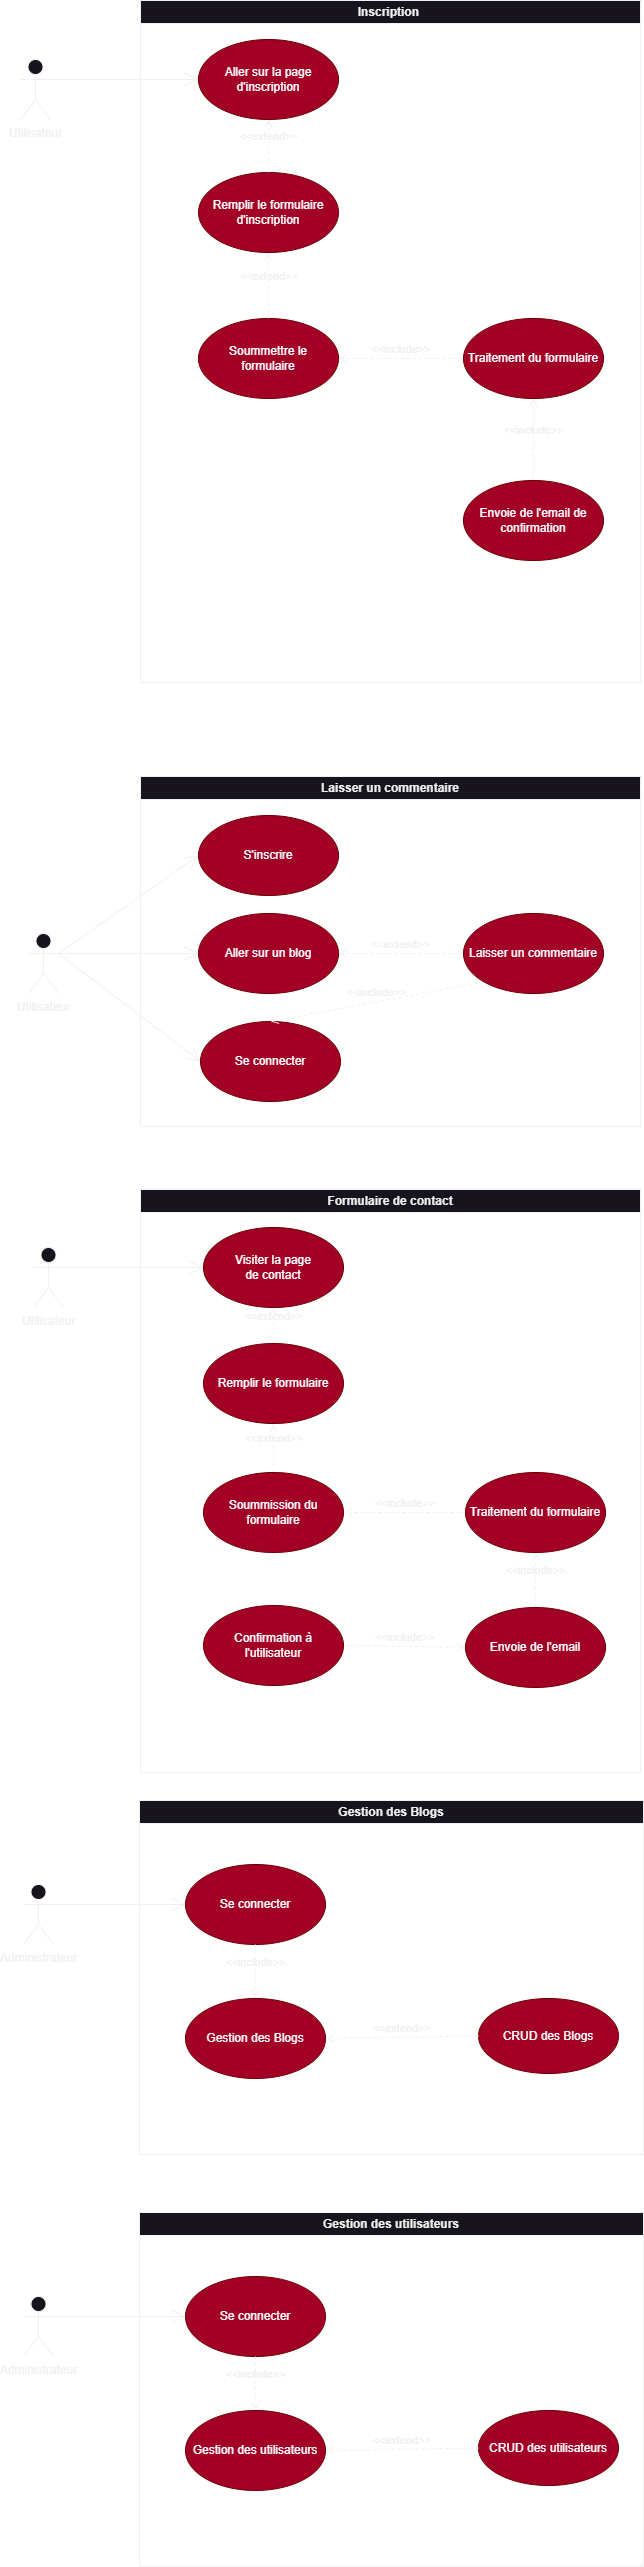

The diagram above was exported from draw.io. Its source (the exported page's mxGraphModel, read from the mxfile embedded in the PNG):
<mxGraphModel dx="1434" dy="2884" grid="0" gridSize="10" guides="1" tooltips="1" connect="1" arrows="1" fold="1" page="0" pageScale="1" pageWidth="827" pageHeight="1169" background="#000000" math="0" shadow="0">
  <root>
    <mxCell id="0" />
    <mxCell id="1" parent="0" />
    <mxCell id="8laq0RoM2ey0Ij8nhhd4-25" value="Utilisateur" style="shape=umlActor;verticalLabelPosition=bottom;verticalAlign=top;html=1;" parent="1" vertex="1">
      <mxGeometry x="58" y="-763" width="30" height="60" as="geometry" />
    </mxCell>
    <mxCell id="8laq0RoM2ey0Ij8nhhd4-28" value="Laisser un commentaire" style="swimlane;whiteSpace=wrap;html=1;" parent="1" vertex="1">
      <mxGeometry x="170" y="-920" width="500" height="350" as="geometry">
        <mxRectangle x="140" y="-50" width="190" height="30" as="alternateBounds" />
      </mxGeometry>
    </mxCell>
    <mxCell id="8laq0RoM2ey0Ij8nhhd4-34" value="Se connecter" style="ellipse;whiteSpace=wrap;html=1;fillColor=#a20025;fontColor=#ffffff;strokeColor=#6F0000;" parent="8laq0RoM2ey0Ij8nhhd4-28" vertex="1">
      <mxGeometry x="60" y="245" width="140" height="80" as="geometry" />
    </mxCell>
    <mxCell id="v-ckY8yD7APHbJe-M74S-47" value="&amp;lt;&amp;lt;extend&amp;gt;&amp;gt;" style="html=1;verticalAlign=bottom;labelBackgroundColor=none;endArrow=open;endFill=0;dashed=1;rounded=0;entryX=1;entryY=0.5;entryDx=0;entryDy=0;exitX=0;exitY=0.5;exitDx=0;exitDy=0;" parent="8laq0RoM2ey0Ij8nhhd4-28" source="ynBs6C8RVd4OaE_7h5wW-11" target="ynBs6C8RVd4OaE_7h5wW-7" edge="1">
      <mxGeometry width="160" relative="1" as="geometry">
        <mxPoint x="128" y="461" as="sourcePoint" />
        <mxPoint x="132" y="438" as="targetPoint" />
      </mxGeometry>
    </mxCell>
    <mxCell id="D7e3qFoikxUyCczRgADE-1" value="S'inscrire" style="ellipse;whiteSpace=wrap;html=1;fillColor=#a20025;fontColor=#ffffff;strokeColor=#6F0000;" parent="8laq0RoM2ey0Ij8nhhd4-28" vertex="1">
      <mxGeometry x="58" y="39" width="140" height="80" as="geometry" />
    </mxCell>
    <mxCell id="ynBs6C8RVd4OaE_7h5wW-7" value="Aller sur un blog" style="ellipse;whiteSpace=wrap;html=1;fillColor=#a20025;fontColor=#ffffff;strokeColor=#6F0000;" parent="8laq0RoM2ey0Ij8nhhd4-28" vertex="1">
      <mxGeometry x="58" y="137" width="140" height="80" as="geometry" />
    </mxCell>
    <mxCell id="ynBs6C8RVd4OaE_7h5wW-10" value="&amp;lt;&amp;lt;include&amp;gt;&amp;gt;" style="html=1;verticalAlign=bottom;labelBackgroundColor=none;endArrow=open;endFill=0;dashed=1;rounded=0;exitX=0;exitY=1;exitDx=0;exitDy=0;entryX=0.5;entryY=0;entryDx=0;entryDy=0;" parent="8laq0RoM2ey0Ij8nhhd4-28" source="ynBs6C8RVd4OaE_7h5wW-11" target="8laq0RoM2ey0Ij8nhhd4-34" edge="1">
      <mxGeometry width="160" relative="1" as="geometry">
        <mxPoint x="210" y="204.5" as="sourcePoint" />
        <mxPoint x="353" y="119" as="targetPoint" />
        <mxPoint as="offset" />
      </mxGeometry>
    </mxCell>
    <mxCell id="ynBs6C8RVd4OaE_7h5wW-11" value="Laisser un commentaire" style="ellipse;whiteSpace=wrap;html=1;fillColor=#a20025;fontColor=#ffffff;strokeColor=#6F0000;" parent="8laq0RoM2ey0Ij8nhhd4-28" vertex="1">
      <mxGeometry x="323" y="137" width="140" height="80" as="geometry" />
    </mxCell>
    <mxCell id="8laq0RoM2ey0Ij8nhhd4-33" value="" style="endArrow=open;endFill=1;endSize=12;html=1;rounded=0;entryX=0;entryY=0.5;entryDx=0;entryDy=0;exitX=1;exitY=0.3333333333333333;exitDx=0;exitDy=0;exitPerimeter=0;" parent="1" source="8laq0RoM2ey0Ij8nhhd4-25" target="8laq0RoM2ey0Ij8nhhd4-34" edge="1">
      <mxGeometry width="160" relative="1" as="geometry">
        <mxPoint x="130" y="-570" as="sourcePoint" />
        <mxPoint x="240" y="-720" as="targetPoint" />
      </mxGeometry>
    </mxCell>
    <mxCell id="D7e3qFoikxUyCczRgADE-2" value="" style="endArrow=open;endFill=1;endSize=12;html=1;rounded=0;entryX=0;entryY=0.5;entryDx=0;entryDy=0;exitX=1;exitY=0.3333333333333333;exitDx=0;exitDy=0;exitPerimeter=0;" parent="1" source="8laq0RoM2ey0Ij8nhhd4-25" target="D7e3qFoikxUyCczRgADE-1" edge="1">
      <mxGeometry width="160" relative="1" as="geometry">
        <mxPoint x="170" y="-740" as="sourcePoint" />
        <mxPoint x="290" y="-670" as="targetPoint" />
      </mxGeometry>
    </mxCell>
    <mxCell id="ynBs6C8RVd4OaE_7h5wW-9" value="" style="endArrow=open;endFill=1;endSize=12;html=1;rounded=0;entryX=0;entryY=0.5;entryDx=0;entryDy=0;exitX=1;exitY=0.3333333333333333;exitDx=0;exitDy=0;exitPerimeter=0;" parent="1" source="8laq0RoM2ey0Ij8nhhd4-25" target="ynBs6C8RVd4OaE_7h5wW-7" edge="1">
      <mxGeometry width="160" relative="1" as="geometry">
        <mxPoint x="-29.5" y="-590" as="sourcePoint" />
        <mxPoint x="119.5" y="-468" as="targetPoint" />
      </mxGeometry>
    </mxCell>
    <mxCell id="ynBs6C8RVd4OaE_7h5wW-12" value="Utilisateur" style="shape=umlActor;verticalLabelPosition=bottom;verticalAlign=top;html=1;" parent="1" vertex="1">
      <mxGeometry x="63" y="-449" width="30" height="60" as="geometry" />
    </mxCell>
    <mxCell id="ynBs6C8RVd4OaE_7h5wW-13" value="Formulaire de contact" style="swimlane;whiteSpace=wrap;html=1;" parent="1" vertex="1">
      <mxGeometry x="170" y="-507" width="500" height="583" as="geometry">
        <mxRectangle x="140" y="-50" width="190" height="30" as="alternateBounds" />
      </mxGeometry>
    </mxCell>
    <mxCell id="ynBs6C8RVd4OaE_7h5wW-15" value="&amp;lt;&amp;lt;extend&amp;gt;&amp;gt;" style="html=1;verticalAlign=bottom;labelBackgroundColor=none;endArrow=open;endFill=0;dashed=1;rounded=0;entryX=0.5;entryY=1;entryDx=0;entryDy=0;exitX=0.5;exitY=0;exitDx=0;exitDy=0;" parent="ynBs6C8RVd4OaE_7h5wW-13" source="ynBs6C8RVd4OaE_7h5wW-19" target="ynBs6C8RVd4OaE_7h5wW-17" edge="1">
      <mxGeometry width="160" relative="1" as="geometry">
        <mxPoint x="128" y="461" as="sourcePoint" />
        <mxPoint x="132" y="438" as="targetPoint" />
      </mxGeometry>
    </mxCell>
    <mxCell id="ynBs6C8RVd4OaE_7h5wW-17" value="Visiter la page &lt;br&gt;de contact" style="ellipse;whiteSpace=wrap;html=1;fillColor=#a20025;fontColor=#ffffff;strokeColor=#6F0000;" parent="ynBs6C8RVd4OaE_7h5wW-13" vertex="1">
      <mxGeometry x="63" y="38" width="140" height="80" as="geometry" />
    </mxCell>
    <mxCell id="ynBs6C8RVd4OaE_7h5wW-19" value="Remplir le formulaire" style="ellipse;whiteSpace=wrap;html=1;fillColor=#a20025;fontColor=#ffffff;strokeColor=#6F0000;" parent="ynBs6C8RVd4OaE_7h5wW-13" vertex="1">
      <mxGeometry x="63" y="154" width="140" height="80" as="geometry" />
    </mxCell>
    <mxCell id="ynBs6C8RVd4OaE_7h5wW-43" value="&amp;lt;&amp;lt;extend&amp;gt;&amp;gt;" style="html=1;verticalAlign=bottom;labelBackgroundColor=none;endArrow=open;endFill=0;dashed=1;rounded=0;entryX=0.5;entryY=1;entryDx=0;entryDy=0;exitX=0.5;exitY=0;exitDx=0;exitDy=0;" parent="ynBs6C8RVd4OaE_7h5wW-13" source="ynBs6C8RVd4OaE_7h5wW-44" target="ynBs6C8RVd4OaE_7h5wW-19" edge="1">
      <mxGeometry width="160" relative="1" as="geometry">
        <mxPoint x="119" y="592" as="sourcePoint" />
        <mxPoint x="119" y="348" as="targetPoint" />
      </mxGeometry>
    </mxCell>
    <mxCell id="ynBs6C8RVd4OaE_7h5wW-44" value="Soummission du formulaire" style="ellipse;whiteSpace=wrap;html=1;fillColor=#a20025;fontColor=#ffffff;strokeColor=#6F0000;" parent="ynBs6C8RVd4OaE_7h5wW-13" vertex="1">
      <mxGeometry x="63" y="283" width="140" height="80" as="geometry" />
    </mxCell>
    <mxCell id="ynBs6C8RVd4OaE_7h5wW-45" value="&amp;lt;&amp;lt;include&amp;gt;&amp;gt;" style="html=1;verticalAlign=bottom;labelBackgroundColor=none;endArrow=open;endFill=0;dashed=1;rounded=0;entryX=1;entryY=0.5;entryDx=0;entryDy=0;exitX=0;exitY=0.5;exitDx=0;exitDy=0;" parent="ynBs6C8RVd4OaE_7h5wW-13" source="ynBs6C8RVd4OaE_7h5wW-46" target="ynBs6C8RVd4OaE_7h5wW-44" edge="1">
      <mxGeometry width="160" relative="1" as="geometry">
        <mxPoint x="330" y="320" as="sourcePoint" />
        <mxPoint x="233" y="336" as="targetPoint" />
        <mxPoint as="offset" />
      </mxGeometry>
    </mxCell>
    <mxCell id="ynBs6C8RVd4OaE_7h5wW-46" value="Traitement du formulaire" style="ellipse;whiteSpace=wrap;html=1;fillColor=#a20025;fontColor=#ffffff;strokeColor=#6F0000;" parent="ynBs6C8RVd4OaE_7h5wW-13" vertex="1">
      <mxGeometry x="325" y="283" width="140" height="80" as="geometry" />
    </mxCell>
    <mxCell id="ynBs6C8RVd4OaE_7h5wW-47" value="&amp;lt;&amp;lt;include&amp;gt;&amp;gt;" style="html=1;verticalAlign=bottom;labelBackgroundColor=none;endArrow=open;endFill=0;dashed=1;rounded=0;entryX=0.5;entryY=1;entryDx=0;entryDy=0;exitX=0.5;exitY=0;exitDx=0;exitDy=0;" parent="ynBs6C8RVd4OaE_7h5wW-13" source="ynBs6C8RVd4OaE_7h5wW-48" target="ynBs6C8RVd4OaE_7h5wW-46" edge="1">
      <mxGeometry width="160" relative="1" as="geometry">
        <mxPoint x="294" y="490" as="sourcePoint" />
        <mxPoint x="167" y="493" as="targetPoint" />
        <mxPoint as="offset" />
      </mxGeometry>
    </mxCell>
    <mxCell id="ynBs6C8RVd4OaE_7h5wW-48" value="Envoie de l'email" style="ellipse;whiteSpace=wrap;html=1;fillColor=#a20025;fontColor=#ffffff;strokeColor=#6F0000;" parent="ynBs6C8RVd4OaE_7h5wW-13" vertex="1">
      <mxGeometry x="325" y="418" width="140" height="80" as="geometry" />
    </mxCell>
    <mxCell id="ynBs6C8RVd4OaE_7h5wW-49" value="&amp;lt;&amp;lt;include&amp;gt;&amp;gt;" style="html=1;verticalAlign=bottom;labelBackgroundColor=none;endArrow=open;endFill=0;dashed=1;rounded=0;entryX=0;entryY=0.5;entryDx=0;entryDy=0;exitX=1;exitY=0.5;exitDx=0;exitDy=0;" parent="ynBs6C8RVd4OaE_7h5wW-13" source="ynBs6C8RVd4OaE_7h5wW-50" target="ynBs6C8RVd4OaE_7h5wW-48" edge="1">
      <mxGeometry width="160" relative="1" as="geometry">
        <mxPoint x="47" y="484" as="sourcePoint" />
        <mxPoint x="148" y="357" as="targetPoint" />
        <mxPoint as="offset" />
        <Array as="points" />
      </mxGeometry>
    </mxCell>
    <mxCell id="ynBs6C8RVd4OaE_7h5wW-50" value="Confirmation à &lt;br&gt;l'utilisateur" style="ellipse;whiteSpace=wrap;html=1;fillColor=#a20025;fontColor=#ffffff;strokeColor=#6F0000;" parent="ynBs6C8RVd4OaE_7h5wW-13" vertex="1">
      <mxGeometry x="63" y="416" width="140" height="80" as="geometry" />
    </mxCell>
    <mxCell id="ynBs6C8RVd4OaE_7h5wW-22" value="" style="endArrow=open;endFill=1;endSize=12;html=1;rounded=0;entryX=0;entryY=0.5;entryDx=0;entryDy=0;exitX=1;exitY=0.3333333333333333;exitDx=0;exitDy=0;exitPerimeter=0;" parent="1" source="ynBs6C8RVd4OaE_7h5wW-12" target="ynBs6C8RVd4OaE_7h5wW-17" edge="1">
      <mxGeometry width="160" relative="1" as="geometry">
        <mxPoint x="-24.5" y="-276" as="sourcePoint" />
        <mxPoint x="124.5" y="-154" as="targetPoint" />
      </mxGeometry>
    </mxCell>
    <mxCell id="ynBs6C8RVd4OaE_7h5wW-23" value="Administrateur" style="shape=umlActor;verticalLabelPosition=bottom;verticalAlign=top;html=1;" parent="1" vertex="1">
      <mxGeometry x="53" y="188" width="30" height="60" as="geometry" />
    </mxCell>
    <mxCell id="ynBs6C8RVd4OaE_7h5wW-24" value="" style="endArrow=open;endFill=1;endSize=12;html=1;rounded=0;exitX=1;exitY=0.3333333333333333;exitDx=0;exitDy=0;exitPerimeter=0;entryX=0;entryY=0.5;entryDx=0;entryDy=0;" parent="1" source="ynBs6C8RVd4OaE_7h5wW-23" target="ynBs6C8RVd4OaE_7h5wW-29" edge="1">
      <mxGeometry width="160" relative="1" as="geometry">
        <mxPoint x="376" y="534" as="sourcePoint" />
        <mxPoint x="476" y="534" as="targetPoint" />
      </mxGeometry>
    </mxCell>
    <mxCell id="ynBs6C8RVd4OaE_7h5wW-25" value="Gestion des Blogs" style="swimlane;whiteSpace=wrap;html=1;" parent="1" vertex="1">
      <mxGeometry x="169" y="104" width="504" height="354" as="geometry">
        <mxRectangle x="140" y="-50" width="190" height="30" as="alternateBounds" />
      </mxGeometry>
    </mxCell>
    <mxCell id="ynBs6C8RVd4OaE_7h5wW-28" value="Gestion des Blogs" style="ellipse;whiteSpace=wrap;html=1;fillColor=#a20025;fontColor=#ffffff;strokeColor=#6F0000;" parent="ynBs6C8RVd4OaE_7h5wW-25" vertex="1">
      <mxGeometry x="46" y="198" width="140" height="80" as="geometry" />
    </mxCell>
    <mxCell id="ynBs6C8RVd4OaE_7h5wW-29" value="Se connecter" style="ellipse;whiteSpace=wrap;html=1;fillColor=#a20025;fontColor=#ffffff;strokeColor=#6F0000;" parent="ynBs6C8RVd4OaE_7h5wW-25" vertex="1">
      <mxGeometry x="46" y="64" width="140" height="80" as="geometry" />
    </mxCell>
    <mxCell id="ynBs6C8RVd4OaE_7h5wW-32" value="CRUD des Blogs" style="ellipse;whiteSpace=wrap;html=1;fillColor=#a20025;fontColor=#ffffff;strokeColor=#6F0000;" parent="ynBs6C8RVd4OaE_7h5wW-25" vertex="1">
      <mxGeometry x="339" y="198" width="140" height="75" as="geometry" />
    </mxCell>
    <mxCell id="ynBs6C8RVd4OaE_7h5wW-33" value="&amp;lt;&amp;lt;include&amp;gt;&amp;gt;" style="html=1;verticalAlign=bottom;labelBackgroundColor=none;endArrow=open;endFill=0;dashed=1;rounded=0;exitX=0.5;exitY=1;exitDx=0;exitDy=0;entryX=0.5;entryY=0;entryDx=0;entryDy=0;" parent="ynBs6C8RVd4OaE_7h5wW-25" source="ynBs6C8RVd4OaE_7h5wW-29" target="ynBs6C8RVd4OaE_7h5wW-28" edge="1">
      <mxGeometry width="160" relative="1" as="geometry">
        <mxPoint x="200" y="439.5" as="sourcePoint" />
        <mxPoint x="360" y="439.5" as="targetPoint" />
        <Array as="points" />
      </mxGeometry>
    </mxCell>
    <mxCell id="ynBs6C8RVd4OaE_7h5wW-36" value="&amp;lt;&amp;lt;extend&amp;gt;&amp;gt;" style="html=1;verticalAlign=bottom;labelBackgroundColor=none;endArrow=open;endFill=0;dashed=1;rounded=0;exitX=0;exitY=0.5;exitDx=0;exitDy=0;entryX=1;entryY=0.5;entryDx=0;entryDy=0;" parent="ynBs6C8RVd4OaE_7h5wW-25" source="ynBs6C8RVd4OaE_7h5wW-32" target="ynBs6C8RVd4OaE_7h5wW-28" edge="1">
      <mxGeometry width="160" relative="1" as="geometry">
        <mxPoint x="200" y="230" as="sourcePoint" />
        <mxPoint x="360" y="230" as="targetPoint" />
      </mxGeometry>
    </mxCell>
    <mxCell id="ynBs6C8RVd4OaE_7h5wW-51" value="Utilisateur" style="shape=umlActor;verticalLabelPosition=bottom;verticalAlign=top;html=1;" parent="1" vertex="1">
      <mxGeometry x="50" y="-1637" width="30" height="60" as="geometry" />
    </mxCell>
    <mxCell id="ynBs6C8RVd4OaE_7h5wW-52" value="Inscription&amp;nbsp;" style="swimlane;whiteSpace=wrap;html=1;" parent="1" vertex="1">
      <mxGeometry x="170" y="-1696" width="500" height="682" as="geometry">
        <mxRectangle x="140" y="-50" width="190" height="30" as="alternateBounds" />
      </mxGeometry>
    </mxCell>
    <mxCell id="ynBs6C8RVd4OaE_7h5wW-55" value="Aller sur la page d'inscription" style="ellipse;whiteSpace=wrap;html=1;fillColor=#a20025;fontColor=#ffffff;strokeColor=#6F0000;" parent="ynBs6C8RVd4OaE_7h5wW-52" vertex="1">
      <mxGeometry x="58" y="39" width="140" height="80" as="geometry" />
    </mxCell>
    <mxCell id="ynBs6C8RVd4OaE_7h5wW-56" value="Remplir le formulaire d'inscription" style="ellipse;whiteSpace=wrap;html=1;fillColor=#a20025;fontColor=#ffffff;strokeColor=#6F0000;" parent="ynBs6C8RVd4OaE_7h5wW-52" vertex="1">
      <mxGeometry x="58" y="172" width="140" height="80" as="geometry" />
    </mxCell>
    <mxCell id="ynBs6C8RVd4OaE_7h5wW-62" value="&amp;lt;&amp;lt;extend&amp;gt;&amp;gt;" style="html=1;verticalAlign=bottom;labelBackgroundColor=none;endArrow=open;endFill=0;dashed=1;rounded=0;entryX=0.5;entryY=1;entryDx=0;entryDy=0;exitX=0.5;exitY=0;exitDx=0;exitDy=0;" parent="ynBs6C8RVd4OaE_7h5wW-52" source="ynBs6C8RVd4OaE_7h5wW-56" target="ynBs6C8RVd4OaE_7h5wW-55" edge="1">
      <mxGeometry width="160" relative="1" as="geometry">
        <mxPoint x="344" y="95" as="sourcePoint" />
        <mxPoint x="219" y="95" as="targetPoint" />
      </mxGeometry>
    </mxCell>
    <mxCell id="ynBs6C8RVd4OaE_7h5wW-64" value="Soummettre le &lt;br&gt;formulaire" style="ellipse;whiteSpace=wrap;html=1;fillColor=#a20025;fontColor=#ffffff;strokeColor=#6F0000;" parent="ynBs6C8RVd4OaE_7h5wW-52" vertex="1">
      <mxGeometry x="58" y="318" width="140" height="80" as="geometry" />
    </mxCell>
    <mxCell id="ynBs6C8RVd4OaE_7h5wW-65" value="&amp;lt;&amp;lt;extend&amp;gt;&amp;gt;" style="html=1;verticalAlign=bottom;labelBackgroundColor=none;endArrow=open;endFill=0;dashed=1;rounded=0;entryX=0.5;entryY=1;entryDx=0;entryDy=0;exitX=0.5;exitY=0;exitDx=0;exitDy=0;" parent="ynBs6C8RVd4OaE_7h5wW-52" source="ynBs6C8RVd4OaE_7h5wW-64" target="ynBs6C8RVd4OaE_7h5wW-56" edge="1">
      <mxGeometry width="160" relative="1" as="geometry">
        <mxPoint x="344" y="241" as="sourcePoint" />
        <mxPoint x="128" y="265" as="targetPoint" />
      </mxGeometry>
    </mxCell>
    <mxCell id="ynBs6C8RVd4OaE_7h5wW-66" value="&amp;lt;&amp;lt;include&amp;gt;&amp;gt;" style="html=1;verticalAlign=bottom;labelBackgroundColor=none;endArrow=open;endFill=0;dashed=1;rounded=0;entryX=1;entryY=0.5;entryDx=0;entryDy=0;exitX=0;exitY=0.5;exitDx=0;exitDy=0;" parent="ynBs6C8RVd4OaE_7h5wW-52" source="ynBs6C8RVd4OaE_7h5wW-67" target="ynBs6C8RVd4OaE_7h5wW-64" edge="1">
      <mxGeometry width="160" relative="1" as="geometry">
        <mxPoint x="363" y="342" as="sourcePoint" />
        <mxPoint x="220.9999999999999" y="348.9999999999998" as="targetPoint" />
        <mxPoint as="offset" />
      </mxGeometry>
    </mxCell>
    <mxCell id="ynBs6C8RVd4OaE_7h5wW-67" value="Traitement du formulaire" style="ellipse;whiteSpace=wrap;html=1;fillColor=#a20025;fontColor=#ffffff;strokeColor=#6F0000;" parent="ynBs6C8RVd4OaE_7h5wW-52" vertex="1">
      <mxGeometry x="323" y="318" width="140" height="80" as="geometry" />
    </mxCell>
    <mxCell id="ynBs6C8RVd4OaE_7h5wW-68" value="&amp;lt;&amp;lt;include&amp;gt;&amp;gt;" style="html=1;verticalAlign=bottom;labelBackgroundColor=none;endArrow=open;endFill=0;dashed=1;rounded=0;entryX=0.5;entryY=1;entryDx=0;entryDy=0;exitX=0.5;exitY=0;exitDx=0;exitDy=0;" parent="ynBs6C8RVd4OaE_7h5wW-52" source="ynBs6C8RVd4OaE_7h5wW-69" target="ynBs6C8RVd4OaE_7h5wW-67" edge="1">
      <mxGeometry width="160" relative="1" as="geometry">
        <mxPoint x="357" y="507" as="sourcePoint" />
        <mxPoint x="192" y="523" as="targetPoint" />
        <mxPoint as="offset" />
      </mxGeometry>
    </mxCell>
    <mxCell id="ynBs6C8RVd4OaE_7h5wW-69" value="Envoie de l'email de confirmation" style="ellipse;whiteSpace=wrap;html=1;fillColor=#a20025;fontColor=#ffffff;strokeColor=#6F0000;" parent="ynBs6C8RVd4OaE_7h5wW-52" vertex="1">
      <mxGeometry x="323" y="480" width="140" height="80" as="geometry" />
    </mxCell>
    <mxCell id="ynBs6C8RVd4OaE_7h5wW-60" value="" style="endArrow=open;endFill=1;endSize=12;html=1;rounded=0;entryX=0;entryY=0.5;entryDx=0;entryDy=0;exitX=1;exitY=0.3333333333333333;exitDx=0;exitDy=0;exitPerimeter=0;" parent="1" source="ynBs6C8RVd4OaE_7h5wW-51" target="ynBs6C8RVd4OaE_7h5wW-55" edge="1">
      <mxGeometry width="160" relative="1" as="geometry">
        <mxPoint x="170" y="-1516" as="sourcePoint" />
        <mxPoint x="290" y="-1446" as="targetPoint" />
      </mxGeometry>
    </mxCell>
    <mxCell id="ynBs6C8RVd4OaE_7h5wW-72" value="Administrateur" style="shape=umlActor;verticalLabelPosition=bottom;verticalAlign=top;html=1;" parent="1" vertex="1">
      <mxGeometry x="53" y="600" width="30" height="60" as="geometry" />
    </mxCell>
    <mxCell id="ynBs6C8RVd4OaE_7h5wW-73" value="" style="endArrow=open;endFill=1;endSize=12;html=1;rounded=0;exitX=1;exitY=0.3333333333333333;exitDx=0;exitDy=0;exitPerimeter=0;entryX=0;entryY=0.5;entryDx=0;entryDy=0;" parent="1" source="ynBs6C8RVd4OaE_7h5wW-72" target="ynBs6C8RVd4OaE_7h5wW-76" edge="1">
      <mxGeometry width="160" relative="1" as="geometry">
        <mxPoint x="376" y="946" as="sourcePoint" />
        <mxPoint x="476" y="946" as="targetPoint" />
      </mxGeometry>
    </mxCell>
    <mxCell id="ynBs6C8RVd4OaE_7h5wW-74" value="Gestion des utilisateurs" style="swimlane;whiteSpace=wrap;html=1;" parent="1" vertex="1">
      <mxGeometry x="169" y="516" width="504" height="354" as="geometry">
        <mxRectangle x="140" y="-50" width="190" height="30" as="alternateBounds" />
      </mxGeometry>
    </mxCell>
    <mxCell id="ynBs6C8RVd4OaE_7h5wW-75" value="Gestion des utilisateurs" style="ellipse;whiteSpace=wrap;html=1;fillColor=#a20025;fontColor=#ffffff;strokeColor=#6F0000;" parent="ynBs6C8RVd4OaE_7h5wW-74" vertex="1">
      <mxGeometry x="46" y="198" width="140" height="80" as="geometry" />
    </mxCell>
    <mxCell id="ynBs6C8RVd4OaE_7h5wW-76" value="Se connecter" style="ellipse;whiteSpace=wrap;html=1;fillColor=#a20025;fontColor=#ffffff;strokeColor=#6F0000;" parent="ynBs6C8RVd4OaE_7h5wW-74" vertex="1">
      <mxGeometry x="46" y="64" width="140" height="80" as="geometry" />
    </mxCell>
    <mxCell id="ynBs6C8RVd4OaE_7h5wW-77" value="CRUD des utilisateurs" style="ellipse;whiteSpace=wrap;html=1;fillColor=#a20025;fontColor=#ffffff;strokeColor=#6F0000;" parent="ynBs6C8RVd4OaE_7h5wW-74" vertex="1">
      <mxGeometry x="339" y="198" width="140" height="75" as="geometry" />
    </mxCell>
    <mxCell id="ynBs6C8RVd4OaE_7h5wW-78" value="&amp;lt;&amp;lt;include&amp;gt;&amp;gt;" style="html=1;verticalAlign=bottom;labelBackgroundColor=none;endArrow=open;endFill=0;dashed=1;rounded=0;exitX=0.5;exitY=1;exitDx=0;exitDy=0;entryX=0.5;entryY=0;entryDx=0;entryDy=0;" parent="ynBs6C8RVd4OaE_7h5wW-74" source="ynBs6C8RVd4OaE_7h5wW-76" target="ynBs6C8RVd4OaE_7h5wW-75" edge="1">
      <mxGeometry width="160" relative="1" as="geometry">
        <mxPoint x="200" y="439.5" as="sourcePoint" />
        <mxPoint x="360" y="439.5" as="targetPoint" />
        <Array as="points" />
      </mxGeometry>
    </mxCell>
    <mxCell id="ynBs6C8RVd4OaE_7h5wW-79" value="&amp;lt;&amp;lt;extend&amp;gt;&amp;gt;" style="html=1;verticalAlign=bottom;labelBackgroundColor=none;endArrow=open;endFill=0;dashed=1;rounded=0;exitX=0;exitY=0.5;exitDx=0;exitDy=0;entryX=1;entryY=0.5;entryDx=0;entryDy=0;" parent="ynBs6C8RVd4OaE_7h5wW-74" source="ynBs6C8RVd4OaE_7h5wW-77" target="ynBs6C8RVd4OaE_7h5wW-75" edge="1">
      <mxGeometry width="160" relative="1" as="geometry">
        <mxPoint x="200" y="230" as="sourcePoint" />
        <mxPoint x="360" y="230" as="targetPoint" />
      </mxGeometry>
    </mxCell>
  </root>
</mxGraphModel>